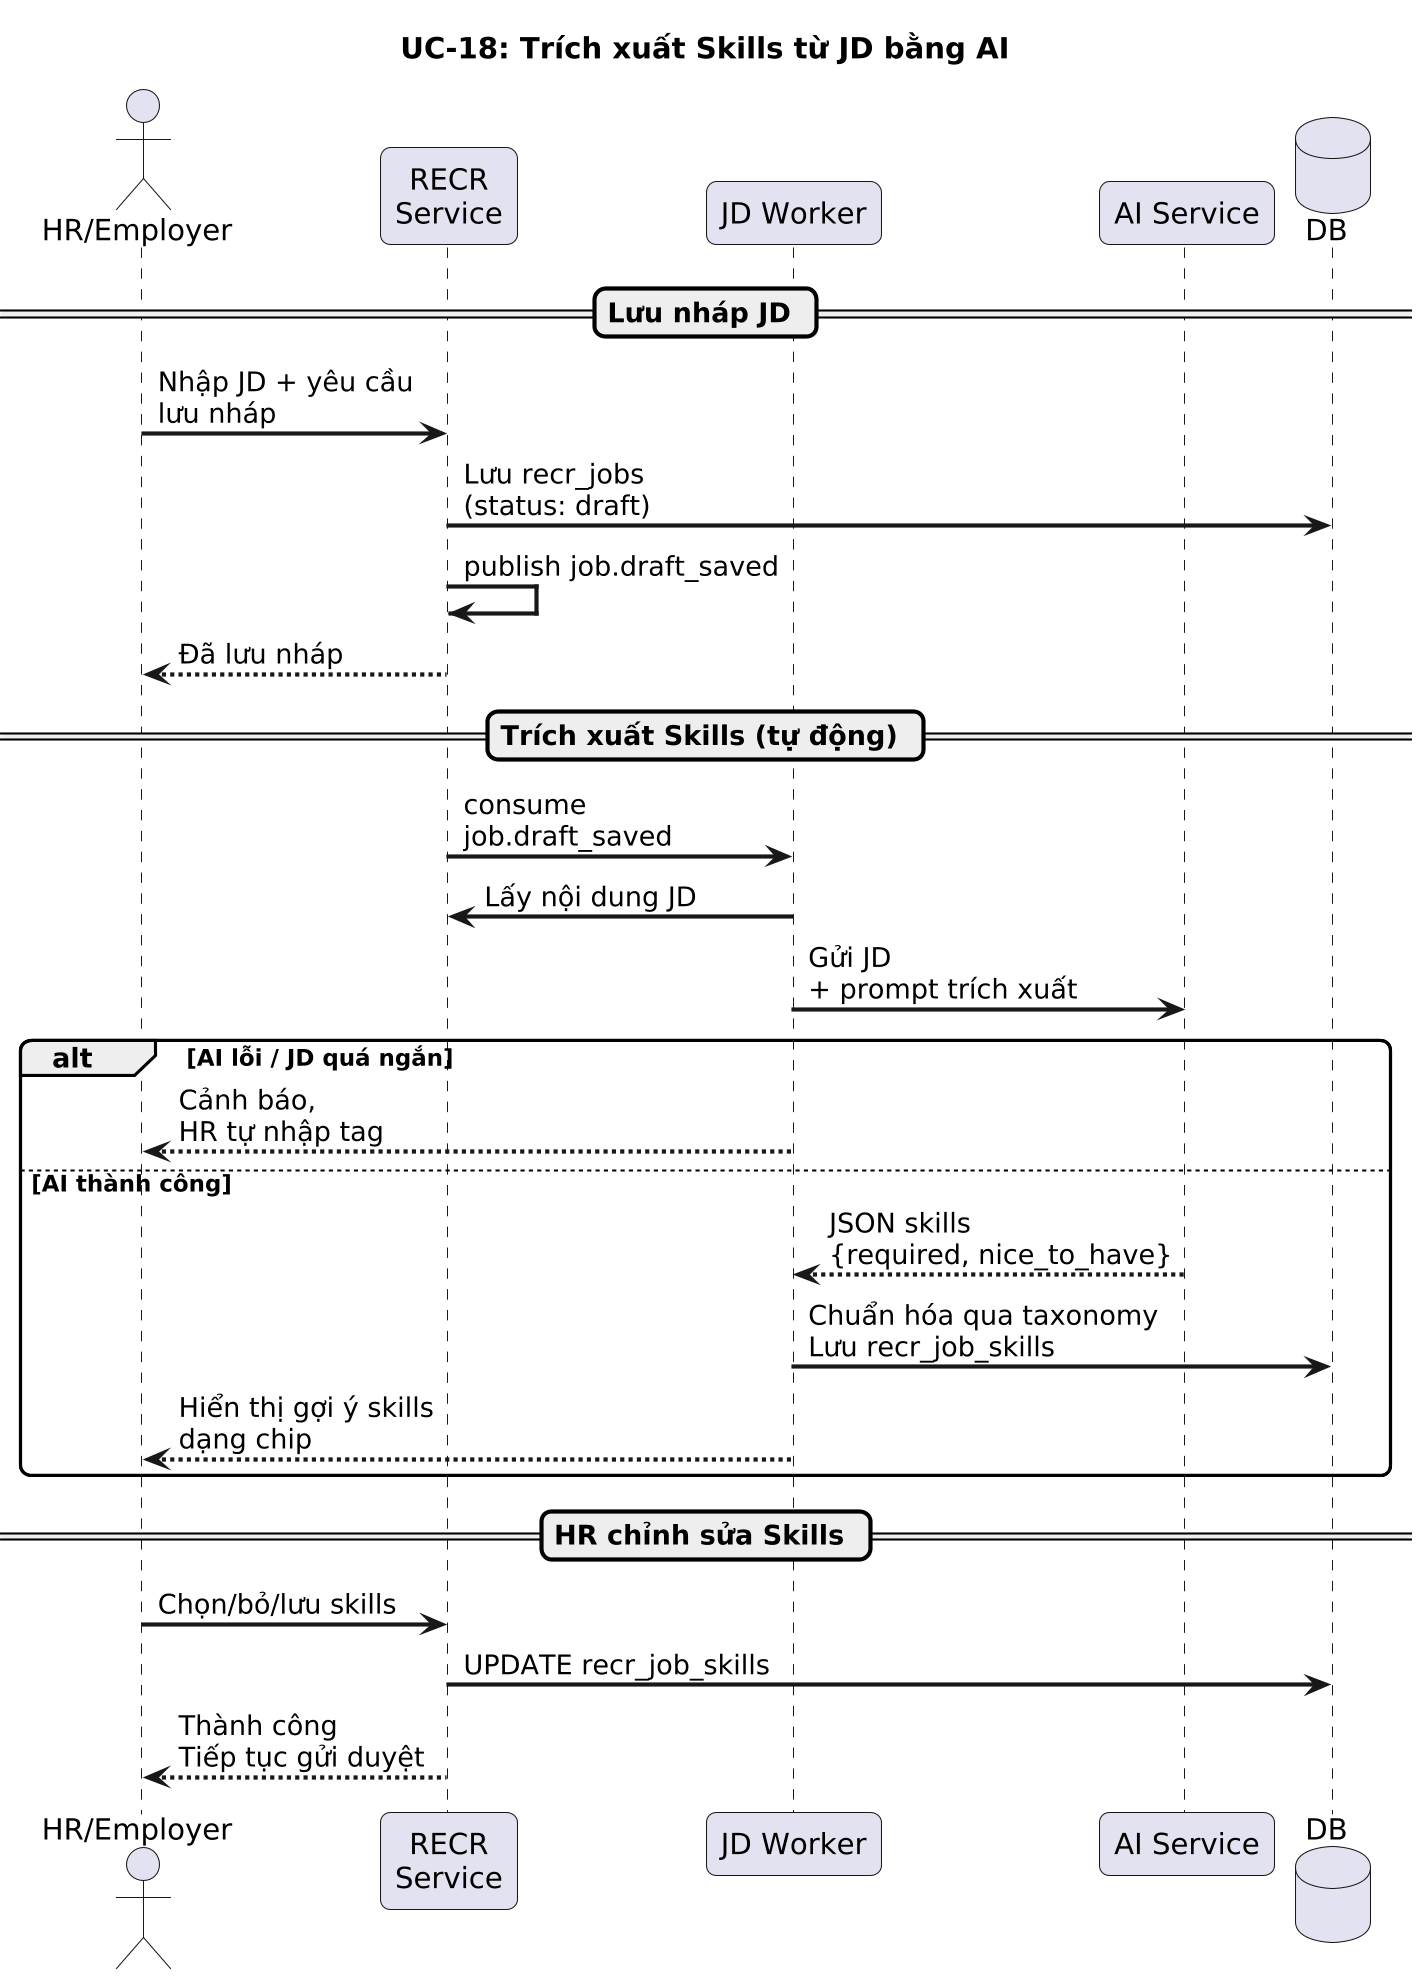

The diagram above was rendered by PlantUML. Its source (embedded in the PNG):
@startuml uc18-jd-skill-extraction-sequence
title UC-18: Trích xuất Skills từ JD bằng AI
skinparam dpi 200
skinparam backgroundColor white
skinparam sequenceArrowThickness 2
skinparam roundcorner 10

actor "HR/Employer" as HR
participant "RECR\nService" as R
participant "JD Worker" as W
participant "AI Service" as AI
database "DB" as DB

== Lưu nháp JD ==

HR -> R : Nhập JD + yêu cầu\nlưu nháp
R -> DB : Lưu recr_jobs\n(status: draft)
R -> R : publish job.draft_saved
R --> HR : Đã lưu nháp

== Trích xuất Skills (tự động) ==

R -> W : consume\njob.draft_saved
W -> R : Lấy nội dung JD
W -> AI : Gửi JD\n+ prompt trích xuất

alt AI lỗi / JD quá ngắn
  W --> HR : Cảnh báo,\nHR tự nhập tag
else AI thành công
  AI --> W : JSON skills\n{required, nice_to_have}
  W -> DB : Chuẩn hóa qua taxonomy\nLưu recr_job_skills
  W --> HR : Hiển thị gợi ý skills\ndạng chip
end

== HR chỉnh sửa Skills ==

HR -> R : Chọn/bỏ/lưu skills
R -> DB : UPDATE recr_job_skills
R --> HR : Thành công\nTiếp tục gửi duyệt

@enduml